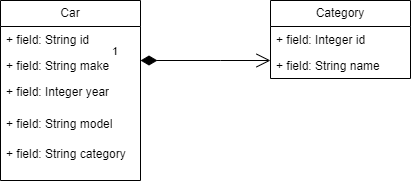

The diagram above was exported from draw.io. Its source (the exported page's mxGraphModel, read from the mxfile embedded in the PNG):
<mxGraphModel dx="1050" dy="617" grid="1" gridSize="10" guides="1" tooltips="1" connect="1" arrows="1" fold="1" page="1" pageScale="1" pageWidth="827" pageHeight="1169" math="0" shadow="0">
  <root>
    <mxCell id="0" />
    <mxCell id="1" parent="0" />
    <mxCell id="vQZ7bow644lFx1inoLXX-1" value="Car" style="swimlane;fontStyle=0;childLayout=stackLayout;horizontal=1;startSize=26;fillColor=none;horizontalStack=0;resizeParent=1;resizeParentMax=0;resizeLast=0;collapsible=1;marginBottom=0;whiteSpace=wrap;html=1;" parent="1" vertex="1">
      <mxGeometry x="100" y="200" width="140" height="180" as="geometry" />
    </mxCell>
    <mxCell id="vQZ7bow644lFx1inoLXX-2" value="+ field: String id&lt;span style=&quot;white-space: pre;&quot;&gt;&#09;&lt;/span&gt;" style="text;strokeColor=none;fillColor=none;align=left;verticalAlign=top;spacingLeft=4;spacingRight=4;overflow=hidden;rotatable=0;points=[[0,0.5],[1,0.5]];portConstraint=eastwest;whiteSpace=wrap;html=1;" parent="vQZ7bow644lFx1inoLXX-1" vertex="1">
      <mxGeometry y="26" width="140" height="26" as="geometry" />
    </mxCell>
    <mxCell id="vQZ7bow644lFx1inoLXX-3" value="+ field: String make" style="text;strokeColor=none;fillColor=none;align=left;verticalAlign=top;spacingLeft=4;spacingRight=4;overflow=hidden;rotatable=0;points=[[0,0.5],[1,0.5]];portConstraint=eastwest;whiteSpace=wrap;html=1;" parent="vQZ7bow644lFx1inoLXX-1" vertex="1">
      <mxGeometry y="52" width="140" height="26" as="geometry" />
    </mxCell>
    <mxCell id="vQZ7bow644lFx1inoLXX-4" value="+ field: Integer year" style="text;strokeColor=none;fillColor=none;align=left;verticalAlign=top;spacingLeft=4;spacingRight=4;overflow=hidden;rotatable=0;points=[[0,0.5],[1,0.5]];portConstraint=eastwest;whiteSpace=wrap;html=1;" parent="vQZ7bow644lFx1inoLXX-1" vertex="1">
      <mxGeometry y="78" width="140" height="32" as="geometry" />
    </mxCell>
    <mxCell id="0UR5AWH1L7MDI1h34weE-4" value="+ field: String model" style="text;strokeColor=none;fillColor=none;align=left;verticalAlign=top;spacingLeft=4;spacingRight=4;overflow=hidden;rotatable=0;points=[[0,0.5],[1,0.5]];portConstraint=eastwest;whiteSpace=wrap;html=1;" vertex="1" parent="vQZ7bow644lFx1inoLXX-1">
      <mxGeometry y="110" width="140" height="30" as="geometry" />
    </mxCell>
    <mxCell id="0UR5AWH1L7MDI1h34weE-6" value="+ field: String category" style="text;strokeColor=none;fillColor=none;align=left;verticalAlign=top;spacingLeft=4;spacingRight=4;overflow=hidden;rotatable=0;points=[[0,0.5],[1,0.5]];portConstraint=eastwest;whiteSpace=wrap;html=1;" vertex="1" parent="vQZ7bow644lFx1inoLXX-1">
      <mxGeometry y="140" width="140" height="40" as="geometry" />
    </mxCell>
    <mxCell id="D9_IpsS3Jt1C3HKVzhoS-1" value="Category" style="swimlane;fontStyle=0;childLayout=stackLayout;horizontal=1;startSize=26;fillColor=none;horizontalStack=0;resizeParent=1;resizeParentMax=0;resizeLast=0;collapsible=1;marginBottom=0;whiteSpace=wrap;html=1;" parent="1" vertex="1">
      <mxGeometry x="370" y="200" width="140" height="78" as="geometry" />
    </mxCell>
    <mxCell id="D9_IpsS3Jt1C3HKVzhoS-2" value="+ field: Integer id" style="text;strokeColor=none;fillColor=none;align=left;verticalAlign=top;spacingLeft=4;spacingRight=4;overflow=hidden;rotatable=0;points=[[0,0.5],[1,0.5]];portConstraint=eastwest;whiteSpace=wrap;html=1;" parent="D9_IpsS3Jt1C3HKVzhoS-1" vertex="1">
      <mxGeometry y="26" width="140" height="26" as="geometry" />
    </mxCell>
    <mxCell id="D9_IpsS3Jt1C3HKVzhoS-3" value="+ field: String name" style="text;strokeColor=none;fillColor=none;align=left;verticalAlign=top;spacingLeft=4;spacingRight=4;overflow=hidden;rotatable=0;points=[[0,0.5],[1,0.5]];portConstraint=eastwest;whiteSpace=wrap;html=1;" parent="D9_IpsS3Jt1C3HKVzhoS-1" vertex="1">
      <mxGeometry y="52" width="140" height="26" as="geometry" />
    </mxCell>
    <mxCell id="0UR5AWH1L7MDI1h34weE-2" value="1" style="endArrow=open;html=1;endSize=12;startArrow=diamondThin;startSize=14;startFill=1;edgeStyle=orthogonalEdgeStyle;align=left;verticalAlign=bottom;rounded=0;" edge="1" parent="1">
      <mxGeometry x="-1" y="-30" relative="1" as="geometry">
        <mxPoint x="240" y="260" as="sourcePoint" />
        <mxPoint x="370" y="260" as="targetPoint" />
        <Array as="points">
          <mxPoint x="320" y="260" />
          <mxPoint x="320" y="260" />
        </Array>
        <mxPoint x="-30" y="-30" as="offset" />
      </mxGeometry>
    </mxCell>
  </root>
</mxGraphModel>